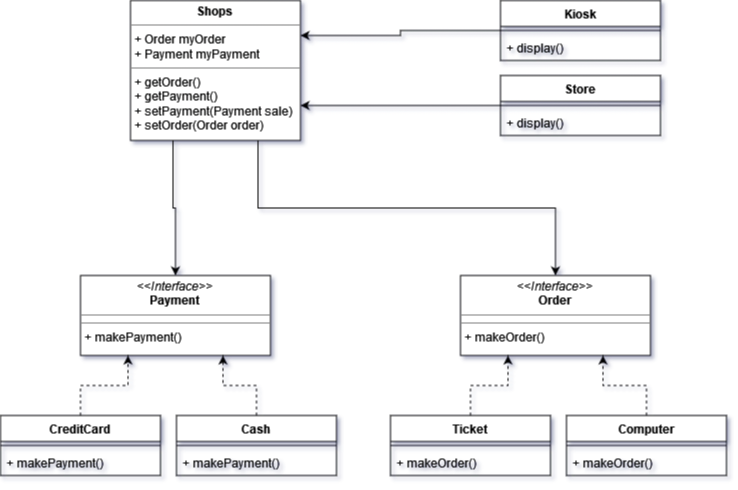

The diagram above was exported from draw.io. Its source (the exported page's mxGraphModel, read from the mxfile embedded in the PNG):
<mxGraphModel dx="2062" dy="1140" grid="1" gridSize="10" guides="1" tooltips="1" connect="1" arrows="1" fold="1" page="1" pageScale="1" pageWidth="827" pageHeight="1169" math="0" shadow="0">
  <root>
    <mxCell id="WIyWlLk6GJQsqaUBKTNV-0" />
    <mxCell id="WIyWlLk6GJQsqaUBKTNV-1" parent="WIyWlLk6GJQsqaUBKTNV-0" />
    <mxCell id="KD70AmRPUwM-J0RbnK7E-6" value="&lt;p style=&quot;margin:0px;margin-top:4px;text-align:center;&quot;&gt;&lt;i&gt;&amp;lt;&amp;lt;Interface&amp;gt;&amp;gt;&lt;/i&gt;&lt;br&gt;&lt;b&gt;Payment&lt;/b&gt;&lt;br&gt;&lt;/p&gt;&lt;hr size=&quot;1&quot;&gt;&lt;hr size=&quot;1&quot;&gt;&lt;p style=&quot;margin:0px;margin-left:4px;&quot;&gt;+ makePayment()&lt;/p&gt;" style="verticalAlign=top;align=left;overflow=fill;fontSize=12;fontFamily=Helvetica;html=1;" vertex="1" parent="WIyWlLk6GJQsqaUBKTNV-1">
      <mxGeometry x="140" y="475" width="190" height="80" as="geometry" />
    </mxCell>
    <mxCell id="KD70AmRPUwM-J0RbnK7E-7" value="&lt;p style=&quot;margin:0px;margin-top:4px;text-align:center;&quot;&gt;&lt;i&gt;&amp;lt;&amp;lt;Interface&amp;gt;&amp;gt;&lt;/i&gt;&lt;br&gt;&lt;b&gt;Order&lt;/b&gt;&lt;br&gt;&lt;/p&gt;&lt;hr size=&quot;1&quot;&gt;&lt;hr size=&quot;1&quot;&gt;&lt;p style=&quot;margin:0px;margin-left:4px;&quot;&gt;+ makeOrder()&lt;/p&gt;" style="verticalAlign=top;align=left;overflow=fill;fontSize=12;fontFamily=Helvetica;html=1;" vertex="1" parent="WIyWlLk6GJQsqaUBKTNV-1">
      <mxGeometry x="520" y="475" width="190" height="80" as="geometry" />
    </mxCell>
    <mxCell id="KD70AmRPUwM-J0RbnK7E-16" style="edgeStyle=orthogonalEdgeStyle;rounded=0;orthogonalLoop=1;jettySize=auto;html=1;entryX=0.25;entryY=1;entryDx=0;entryDy=0;dashed=1;" edge="1" parent="WIyWlLk6GJQsqaUBKTNV-1" source="KD70AmRPUwM-J0RbnK7E-8" target="KD70AmRPUwM-J0RbnK7E-6">
      <mxGeometry relative="1" as="geometry" />
    </mxCell>
    <mxCell id="KD70AmRPUwM-J0RbnK7E-8" value="CreditCard" style="swimlane;fontStyle=1;align=center;verticalAlign=top;childLayout=stackLayout;horizontal=1;startSize=26;horizontalStack=0;resizeParent=1;resizeParentMax=0;resizeLast=0;collapsible=1;marginBottom=0;" vertex="1" parent="WIyWlLk6GJQsqaUBKTNV-1">
      <mxGeometry x="60" y="615" width="160" height="60" as="geometry" />
    </mxCell>
    <mxCell id="KD70AmRPUwM-J0RbnK7E-10" value="" style="line;strokeWidth=1;fillColor=none;align=left;verticalAlign=middle;spacingTop=-1;spacingLeft=3;spacingRight=3;rotatable=0;labelPosition=right;points=[];portConstraint=eastwest;strokeColor=inherit;" vertex="1" parent="KD70AmRPUwM-J0RbnK7E-8">
      <mxGeometry y="26" width="160" height="8" as="geometry" />
    </mxCell>
    <mxCell id="KD70AmRPUwM-J0RbnK7E-11" value="+ makePayment()" style="text;strokeColor=none;fillColor=none;align=left;verticalAlign=top;spacingLeft=4;spacingRight=4;overflow=hidden;rotatable=0;points=[[0,0.5],[1,0.5]];portConstraint=eastwest;" vertex="1" parent="KD70AmRPUwM-J0RbnK7E-8">
      <mxGeometry y="34" width="160" height="26" as="geometry" />
    </mxCell>
    <mxCell id="KD70AmRPUwM-J0RbnK7E-15" style="edgeStyle=orthogonalEdgeStyle;rounded=0;orthogonalLoop=1;jettySize=auto;html=1;entryX=0.75;entryY=1;entryDx=0;entryDy=0;dashed=1;" edge="1" parent="WIyWlLk6GJQsqaUBKTNV-1" source="KD70AmRPUwM-J0RbnK7E-12" target="KD70AmRPUwM-J0RbnK7E-6">
      <mxGeometry relative="1" as="geometry" />
    </mxCell>
    <mxCell id="KD70AmRPUwM-J0RbnK7E-12" value="Cash" style="swimlane;fontStyle=1;align=center;verticalAlign=top;childLayout=stackLayout;horizontal=1;startSize=26;horizontalStack=0;resizeParent=1;resizeParentMax=0;resizeLast=0;collapsible=1;marginBottom=0;" vertex="1" parent="WIyWlLk6GJQsqaUBKTNV-1">
      <mxGeometry x="236" y="615" width="160" height="60" as="geometry" />
    </mxCell>
    <mxCell id="KD70AmRPUwM-J0RbnK7E-13" value="" style="line;strokeWidth=1;fillColor=none;align=left;verticalAlign=middle;spacingTop=-1;spacingLeft=3;spacingRight=3;rotatable=0;labelPosition=right;points=[];portConstraint=eastwest;strokeColor=inherit;" vertex="1" parent="KD70AmRPUwM-J0RbnK7E-12">
      <mxGeometry y="26" width="160" height="8" as="geometry" />
    </mxCell>
    <mxCell id="KD70AmRPUwM-J0RbnK7E-14" value="+ makePayment()" style="text;strokeColor=none;fillColor=none;align=left;verticalAlign=top;spacingLeft=4;spacingRight=4;overflow=hidden;rotatable=0;points=[[0,0.5],[1,0.5]];portConstraint=eastwest;" vertex="1" parent="KD70AmRPUwM-J0RbnK7E-12">
      <mxGeometry y="34" width="160" height="26" as="geometry" />
    </mxCell>
    <mxCell id="KD70AmRPUwM-J0RbnK7E-24" style="edgeStyle=orthogonalEdgeStyle;rounded=0;orthogonalLoop=1;jettySize=auto;html=1;entryX=0.25;entryY=1;entryDx=0;entryDy=0;dashed=1;" edge="1" parent="WIyWlLk6GJQsqaUBKTNV-1" source="KD70AmRPUwM-J0RbnK7E-18" target="KD70AmRPUwM-J0RbnK7E-7">
      <mxGeometry relative="1" as="geometry" />
    </mxCell>
    <mxCell id="KD70AmRPUwM-J0RbnK7E-18" value="Ticket" style="swimlane;fontStyle=1;align=center;verticalAlign=top;childLayout=stackLayout;horizontal=1;startSize=26;horizontalStack=0;resizeParent=1;resizeParentMax=0;resizeLast=0;collapsible=1;marginBottom=0;" vertex="1" parent="WIyWlLk6GJQsqaUBKTNV-1">
      <mxGeometry x="450" y="615" width="160" height="60" as="geometry" />
    </mxCell>
    <mxCell id="KD70AmRPUwM-J0RbnK7E-19" value="" style="line;strokeWidth=1;fillColor=none;align=left;verticalAlign=middle;spacingTop=-1;spacingLeft=3;spacingRight=3;rotatable=0;labelPosition=right;points=[];portConstraint=eastwest;strokeColor=inherit;" vertex="1" parent="KD70AmRPUwM-J0RbnK7E-18">
      <mxGeometry y="26" width="160" height="8" as="geometry" />
    </mxCell>
    <mxCell id="KD70AmRPUwM-J0RbnK7E-20" value="+ makeOrder()" style="text;strokeColor=none;fillColor=none;align=left;verticalAlign=top;spacingLeft=4;spacingRight=4;overflow=hidden;rotatable=0;points=[[0,0.5],[1,0.5]];portConstraint=eastwest;" vertex="1" parent="KD70AmRPUwM-J0RbnK7E-18">
      <mxGeometry y="34" width="160" height="26" as="geometry" />
    </mxCell>
    <mxCell id="KD70AmRPUwM-J0RbnK7E-25" style="edgeStyle=orthogonalEdgeStyle;rounded=0;orthogonalLoop=1;jettySize=auto;html=1;entryX=0.75;entryY=1;entryDx=0;entryDy=0;dashed=1;" edge="1" parent="WIyWlLk6GJQsqaUBKTNV-1" source="KD70AmRPUwM-J0RbnK7E-21" target="KD70AmRPUwM-J0RbnK7E-7">
      <mxGeometry relative="1" as="geometry" />
    </mxCell>
    <mxCell id="KD70AmRPUwM-J0RbnK7E-21" value="Computer" style="swimlane;fontStyle=1;align=center;verticalAlign=top;childLayout=stackLayout;horizontal=1;startSize=26;horizontalStack=0;resizeParent=1;resizeParentMax=0;resizeLast=0;collapsible=1;marginBottom=0;" vertex="1" parent="WIyWlLk6GJQsqaUBKTNV-1">
      <mxGeometry x="626" y="615" width="160" height="60" as="geometry" />
    </mxCell>
    <mxCell id="KD70AmRPUwM-J0RbnK7E-22" value="" style="line;strokeWidth=1;fillColor=none;align=left;verticalAlign=middle;spacingTop=-1;spacingLeft=3;spacingRight=3;rotatable=0;labelPosition=right;points=[];portConstraint=eastwest;strokeColor=inherit;" vertex="1" parent="KD70AmRPUwM-J0RbnK7E-21">
      <mxGeometry y="26" width="160" height="8" as="geometry" />
    </mxCell>
    <mxCell id="KD70AmRPUwM-J0RbnK7E-23" value="+ makeOrder()" style="text;strokeColor=none;fillColor=none;align=left;verticalAlign=top;spacingLeft=4;spacingRight=4;overflow=hidden;rotatable=0;points=[[0,0.5],[1,0.5]];portConstraint=eastwest;" vertex="1" parent="KD70AmRPUwM-J0RbnK7E-21">
      <mxGeometry y="34" width="160" height="26" as="geometry" />
    </mxCell>
    <mxCell id="KD70AmRPUwM-J0RbnK7E-31" style="edgeStyle=orthogonalEdgeStyle;rounded=0;orthogonalLoop=1;jettySize=auto;html=1;entryX=0.5;entryY=0;entryDx=0;entryDy=0;exitX=0.75;exitY=1;exitDx=0;exitDy=0;" edge="1" parent="WIyWlLk6GJQsqaUBKTNV-1" source="KD70AmRPUwM-J0RbnK7E-30" target="KD70AmRPUwM-J0RbnK7E-7">
      <mxGeometry relative="1" as="geometry" />
    </mxCell>
    <mxCell id="KD70AmRPUwM-J0RbnK7E-32" style="edgeStyle=orthogonalEdgeStyle;rounded=0;orthogonalLoop=1;jettySize=auto;html=1;entryX=0.5;entryY=0;entryDx=0;entryDy=0;exitX=0.25;exitY=1;exitDx=0;exitDy=0;" edge="1" parent="WIyWlLk6GJQsqaUBKTNV-1" source="KD70AmRPUwM-J0RbnK7E-30" target="KD70AmRPUwM-J0RbnK7E-6">
      <mxGeometry relative="1" as="geometry" />
    </mxCell>
    <mxCell id="KD70AmRPUwM-J0RbnK7E-30" value="&lt;p style=&quot;margin:0px;margin-top:4px;text-align:center;&quot;&gt;&lt;b&gt;Shops&lt;/b&gt;&lt;br&gt;&lt;/p&gt;&lt;hr size=&quot;1&quot;&gt;&lt;p style=&quot;margin:0px;margin-left:4px;&quot;&gt;+ Order myOrder&lt;br&gt;&lt;/p&gt;&lt;p style=&quot;margin:0px;margin-left:4px;&quot;&gt;+ Payment myPayment&lt;br&gt;&lt;/p&gt;&lt;hr size=&quot;1&quot;&gt;&lt;p style=&quot;margin:0px;margin-left:4px;&quot;&gt;+ getOrder()&lt;/p&gt;&lt;p style=&quot;margin:0px;margin-left:4px;&quot;&gt;+ getPayment()&lt;/p&gt;&lt;p style=&quot;margin:0px;margin-left:4px;&quot;&gt;+ setPayment(Payment sale)&lt;/p&gt;&lt;p style=&quot;margin:0px;margin-left:4px;&quot;&gt;+ setOrder(Order order)&lt;br&gt;&lt;/p&gt;" style="verticalAlign=top;align=left;overflow=fill;fontSize=12;fontFamily=Helvetica;html=1;" vertex="1" parent="WIyWlLk6GJQsqaUBKTNV-1">
      <mxGeometry x="190" y="200" width="170" height="140" as="geometry" />
    </mxCell>
    <mxCell id="KD70AmRPUwM-J0RbnK7E-33" value="Kiosk" style="swimlane;fontStyle=1;align=center;verticalAlign=top;childLayout=stackLayout;horizontal=1;startSize=26;horizontalStack=0;resizeParent=1;resizeParentMax=0;resizeLast=0;collapsible=1;marginBottom=0;" vertex="1" parent="WIyWlLk6GJQsqaUBKTNV-1">
      <mxGeometry x="560" y="200" width="160" height="60" as="geometry" />
    </mxCell>
    <mxCell id="KD70AmRPUwM-J0RbnK7E-35" value="" style="line;strokeWidth=1;fillColor=none;align=left;verticalAlign=middle;spacingTop=-1;spacingLeft=3;spacingRight=3;rotatable=0;labelPosition=right;points=[];portConstraint=eastwest;strokeColor=inherit;" vertex="1" parent="KD70AmRPUwM-J0RbnK7E-33">
      <mxGeometry y="26" width="160" height="8" as="geometry" />
    </mxCell>
    <mxCell id="KD70AmRPUwM-J0RbnK7E-36" value="+ display()" style="text;strokeColor=none;fillColor=none;align=left;verticalAlign=top;spacingLeft=4;spacingRight=4;overflow=hidden;rotatable=0;points=[[0,0.5],[1,0.5]];portConstraint=eastwest;" vertex="1" parent="KD70AmRPUwM-J0RbnK7E-33">
      <mxGeometry y="34" width="160" height="26" as="geometry" />
    </mxCell>
    <mxCell id="KD70AmRPUwM-J0RbnK7E-37" value="Store" style="swimlane;fontStyle=1;align=center;verticalAlign=top;childLayout=stackLayout;horizontal=1;startSize=26;horizontalStack=0;resizeParent=1;resizeParentMax=0;resizeLast=0;collapsible=1;marginBottom=0;" vertex="1" parent="WIyWlLk6GJQsqaUBKTNV-1">
      <mxGeometry x="560" y="275" width="160" height="60" as="geometry" />
    </mxCell>
    <mxCell id="KD70AmRPUwM-J0RbnK7E-38" value="" style="line;strokeWidth=1;fillColor=none;align=left;verticalAlign=middle;spacingTop=-1;spacingLeft=3;spacingRight=3;rotatable=0;labelPosition=right;points=[];portConstraint=eastwest;strokeColor=inherit;" vertex="1" parent="KD70AmRPUwM-J0RbnK7E-37">
      <mxGeometry y="26" width="160" height="8" as="geometry" />
    </mxCell>
    <mxCell id="KD70AmRPUwM-J0RbnK7E-39" value="+ display()" style="text;strokeColor=none;fillColor=none;align=left;verticalAlign=top;spacingLeft=4;spacingRight=4;overflow=hidden;rotatable=0;points=[[0,0.5],[1,0.5]];portConstraint=eastwest;" vertex="1" parent="KD70AmRPUwM-J0RbnK7E-37">
      <mxGeometry y="34" width="160" height="26" as="geometry" />
    </mxCell>
    <mxCell id="KD70AmRPUwM-J0RbnK7E-40" style="edgeStyle=orthogonalEdgeStyle;rounded=0;orthogonalLoop=1;jettySize=auto;html=1;entryX=1;entryY=0.25;entryDx=0;entryDy=0;" edge="1" parent="WIyWlLk6GJQsqaUBKTNV-1" source="KD70AmRPUwM-J0RbnK7E-35" target="KD70AmRPUwM-J0RbnK7E-30">
      <mxGeometry relative="1" as="geometry" />
    </mxCell>
    <mxCell id="KD70AmRPUwM-J0RbnK7E-41" style="edgeStyle=orthogonalEdgeStyle;rounded=0;orthogonalLoop=1;jettySize=auto;html=1;entryX=1;entryY=0.75;entryDx=0;entryDy=0;" edge="1" parent="WIyWlLk6GJQsqaUBKTNV-1" source="KD70AmRPUwM-J0RbnK7E-38" target="KD70AmRPUwM-J0RbnK7E-30">
      <mxGeometry relative="1" as="geometry" />
    </mxCell>
  </root>
</mxGraphModel>